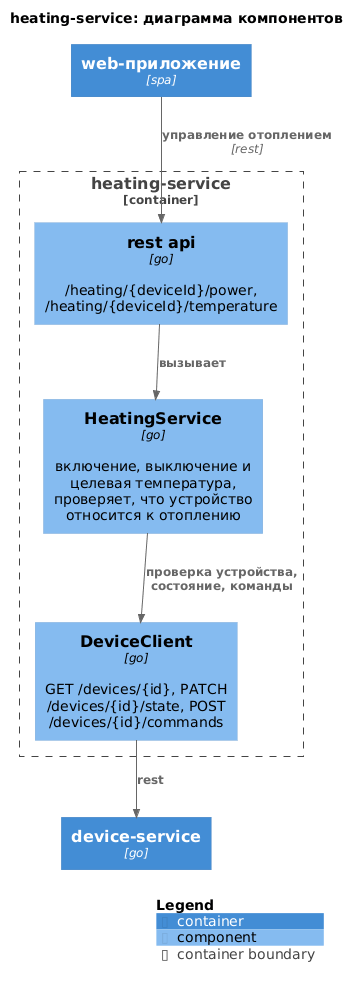

The diagram above was rendered by PlantUML. Its source (embedded in the PNG):
@startuml heating-service
!include https://raw.githubusercontent.com/plantuml-stdlib/C4-PlantUML/v2.14.0/C4_Component.puml

title heating-service: диаграмма компонентов

Container(web, "web-приложение", "spa")
Container(device_svc, "device-service", "go")

Container_Boundary(svc, "heating-service") {
    Component(api, "rest api", "go", "/heating/{deviceId}/power, /heating/{deviceId}/temperature")
    Component(heating, "HeatingService", "go", "включение, выключение и целевая температура, проверяет, что устройство относится к отоплению")
    Component(client, "DeviceClient", "go", "GET /devices/{id}, PATCH /devices/{id}/state, POST /devices/{id}/commands")
}

Rel(web, api, "управление отоплением", "rest")
Rel(api, heating, "вызывает")
Rel(heating, client, "проверка устройства, состояние, команды")
Rel(client, device_svc, "rest")

SHOW_LEGEND()
@enduml